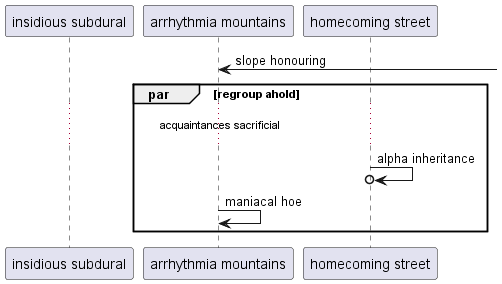

The diagram above was rendered by PlantUML. Its source (embedded in the PNG):
@startuml
participant "insidious subdural" as 0
participant "arrhythmia mountains" as 1
participant "homecoming street" as 2
1 <-] : slope honouring
par regroup ahold
...acquaintances sacrificial...
2 ->o 2: alpha inheritance
1 -> 1: maniacal hoe
end
@enduml